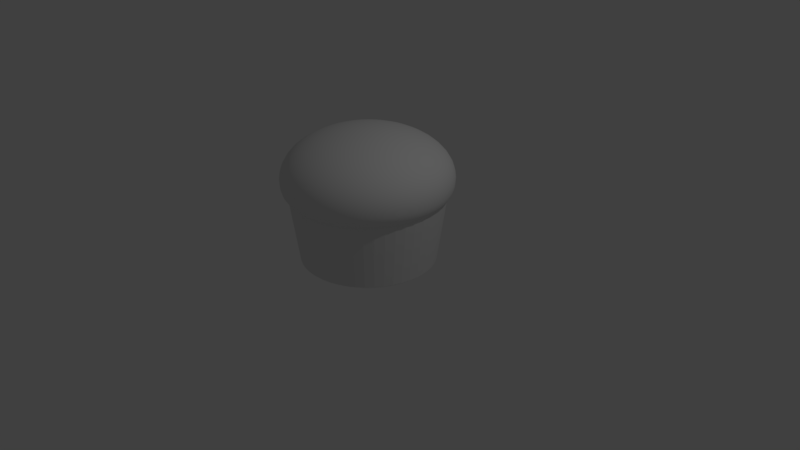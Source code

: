 # Source: muffin1.blend  (saved by Blender 2.79.0; exported with 4.5.12 LTS)
import bpy
from mathutils import Matrix  # noqa: F401  (used for matrix-valued properties, if any)

bpy.ops.wm.read_factory_settings(use_empty=True)
scene = bpy.context.scene
scene.name = 'Scene'

# ---- collections
col_collection_1 = bpy.data.collections.new('Collection 1'); scene.collection.children.link(col_collection_1)

# ---- world
world_world = bpy.data.worlds.new('World'); scene.world = world_world
world_world.color = (0.05088, 0.05088, 0.05088)
world_world.use_sun_shadow = False
world_world.sun_shadow_jitter_overblur = 0.0
world_world.cycles.sampling_method = 'MANUAL'

# ---- cameras
cam_camera = bpy.data.cameras.new('Camera')
cam_camera.clip_end = 100.0
cam_camera.lens = 35.0
cam_camera.sensor_width = 32.0
cam_camera.sensor_height = 18.0
cam_camera.ortho_scale = 7.314
cam_camera.dof.focus_distance = 0.0
cam_camera.dof.aperture_fstop = 128.0

# ---- lights
light_lamp = bpy.data.lights.new('Lamp', 'POINT')
light_lamp.transmission_factor = 0.0
light_lamp.cutoff_distance = 30.0
light_lamp.energy = 100.0
light_lamp.shadow_buffer_clip_start = 1.001
light_lamp.shadow_soft_size = 0.1
light_lamp.shadow_maximum_resolution = 0.006
light_lamp.use_absolute_resolution = True

# ---- meshes
me_cylinder = bpy.data.meshes.new('Cylinder')
me_cylinder.from_pydata([(-0.3936, 0.9503, -0.1), (-1.02, -0.1343, -0.1), (-0.1343, -1.02, -0.1), (1.02, -0.1343, -0.1), (1.02, 0.1343, -0.1), (-0.9503, 0.3936, -0.1), (0.1343, 1.02, -0.1), (-0.6262, -0.8161, -0.1), (0.6262, -0.8161, -0.1), (0.9503, 0.3936, -0.1), (-0.6262, 0.8161, -0.1), (-0.9503, -0.3936, -0.1), (0.1343, -1.02, -0.1), (0.8161, 0.6262, -0.1), (0.6262, 0.8161, -0.1), (-1.02, 0.1343, -0.1), (-0.3936, -0.9503, -0.1), (0.3936, 0.9503, -0.1), (0.8161, -0.6262, -0.1), (-0.8161, 0.6262, -0.1), (-0.1343, 1.02, -0.1), (-0.8161, -0.6262, -0.1), (0.3936, -0.9503, -0.1), (0.9503, -0.3936, -0.1), (-0.413, 0.997, 0.01562), (-1.07, -0.1409, 0.01562), (-0.1409, -1.07, 0.01562), (-0.997, 0.413, 0.01562), (-0.6569, -0.8561, 0.01562), (1.07, -0.1409, 0.01562), (0.1409, 1.07, 0.01562), (1.07, 0.1409, 0.01562), (0.997, -0.413, 0.01562), (0.6569, -0.8561, 0.01562), (-0.6569, 0.8561, 0.01562), (-0.997, -0.413, 0.01562), (0.1409, -1.07, 0.01562), (-1.07, 0.1409, 0.01562), (-0.413, -0.997, 0.01562), (0.8561, 0.6569, 0.01562), (0.6569, 0.8561, 0.01562), (0.997, 0.413, 0.01562), (-0.8561, 0.6569, 0.01562), (0.413, 0.997, 0.01562), (-0.8561, -0.6569, 0.01562), (0.8561, -0.6569, 0.01562), (0.413, -0.997, 0.01562), (-0.1409, 1.07, 0.01562), (0.1402, 1.065, 0.1746), (0.08606, 0.6537, 0.5854), (0.1122, 0.8519, 0.471), (0.0246, 0.1869, 0.7046), (0.1306, 0.9921, 0.3309), (0.0541, 0.4109, 0.6662), (0.3288, 0.7939, 0.471), (0.07213, 0.1741, 0.7046), (0.3829, 0.9245, 0.3309), (0.1586, 0.3829, 0.6662), (0.4109, 0.9921, 0.1746), (0.2523, 0.6092, 0.5854), (0.6537, 0.8519, 0.1746), (0.4014, 0.5231, 0.5854), (0.5231, 0.6817, 0.471), (0.1147, 0.1495, 0.7046), (0.6092, 0.7939, 0.3309), (0.2523, 0.3288, 0.6662), (0.7939, 0.6092, 0.3309), (0.3288, 0.2523, 0.6662), (0.8519, 0.6537, 0.1746), (0.5231, 0.4014, 0.5854), (0.6817, 0.5231, 0.471), (0.1495, 0.1148, 0.7046), (0.7939, 0.3288, 0.471), (0.1741, 0.07214, 0.7046), (0.9245, 0.3829, 0.3309), (0.3829, 0.1586, 0.6662), (0.9921, 0.4109, 0.1746), (0.6092, 0.2523, 0.5854), (1.065, 0.1402, 0.1746), (0.6537, 0.08606, 0.5854), (0.8519, 0.1122, 0.471), (0.1869, 0.0246, 0.7046), (0.9921, 0.1306, 0.3309), (0.4109, 0.0541, 0.6662), (0.9921, -0.1306, 0.3309), (0.4109, -0.0541, 0.6662), (1.065, -0.1402, 0.1746), (0.6537, -0.08606, 0.5854), (0.8519, -0.1122, 0.471), (0.1869, -0.0246, 0.7046), (0.7939, -0.3288, 0.471), (0.1741, -0.07213, 0.7046), (0.9245, -0.3829, 0.3309), (0.3829, -0.1586, 0.6662), (0.9921, -0.4109, 0.1746), (0.6092, -0.2523, 0.5854), (0.8519, -0.6537, 0.1746), (0.5231, -0.4014, 0.5854), (0.6817, -0.5231, 0.471), (0.1495, -0.1147, 0.7046), (0.7939, -0.6092, 0.3309), (0.3288, -0.2523, 0.6662), (0.1147, -0.1495, 0.7046), (0.6092, -0.7939, 0.3309), (0.2523, -0.3288, 0.6662), (0.6537, -0.8519, 0.1746), (0.4014, -0.5231, 0.5854), (0.5231, -0.6817, 0.471), (0.3288, -0.7939, 0.471), (0.07213, -0.1741, 0.7046), (0.3829, -0.9245, 0.3309), (0.1586, -0.3829, 0.6662), (0.4109, -0.9921, 0.1746), (0.2523, -0.6092, 0.5854), (0.0541, -0.4109, 0.6662), (0.1402, -1.065, 0.1746), (0.08606, -0.6537, 0.5854), (0.1122, -0.8519, 0.471), (0.0246, -0.1869, 0.7046), (0.1306, -0.9921, 0.3309), (-0.0246, -0.1869, 0.7046), (-0.1306, -0.9921, 0.3309), (-0.0541, -0.4109, 0.6662), (-0.1402, -1.065, 0.1746), (-0.08606, -0.6537, 0.5854), (-0.1122, -0.8519, 0.471), (-0.2523, -0.6092, 0.5854), (-0.3288, -0.7939, 0.471), (-0.07213, -0.1741, 0.7046), (-0.3829, -0.9245, 0.3309), (-0.1586, -0.3829, 0.6662), (-0.4109, -0.9921, 0.1746), (-0.2523, -0.3288, 0.6662), (-0.6537, -0.8519, 0.1746), (-0.4014, -0.5231, 0.5854), (-0.5231, -0.6817, 0.471), (-0.1147, -0.1495, 0.7046), (-0.6092, -0.7939, 0.3309), (-0.6817, -0.5231, 0.471), (-0.1495, -0.1147, 0.7046), (-0.7939, -0.6092, 0.3309), (-0.3288, -0.2523, 0.6662), (-0.8519, -0.6537, 0.1746), (-0.5231, -0.4014, 0.5854), (-0.6092, -0.2523, 0.5854), (-0.7939, -0.3288, 0.471), (-0.1741, -0.07213, 0.7046), (-0.9245, -0.3829, 0.3309), (-0.3829, -0.1586, 0.6662), (-0.9921, -0.4109, 0.1746), (-0.9921, -0.1306, 0.3309), (-0.4109, -0.0541, 0.6662), (-1.065, -0.1402, 0.1746), (-0.6537, -0.08606, 0.5854), (-0.8519, -0.1122, 0.471), (-0.1869, -0.0246, 0.7046), (-0.8519, 0.1122, 0.471), (-0.1869, 0.0246, 0.7046), (-0.9921, 0.1306, 0.3309), (-0.4109, 0.0541, 0.6662), (-1.065, 0.1402, 0.1746), (-0.6537, 0.08606, 0.5854), (-0.9921, 0.4109, 0.1746), (-0.6092, 0.2523, 0.5854), (-0.7939, 0.3288, 0.471), (-0.1741, 0.07214, 0.7046), (-0.9245, 0.3829, 0.3309), (-0.3829, 0.1586, 0.6662), (-0.7939, 0.6092, 0.3309), (-0.3288, 0.2523, 0.6662), (-0.8519, 0.6537, 0.1746), (-0.5231, 0.4014, 0.5854), (-0.6817, 0.5231, 0.471), (-0.1495, 0.1148, 0.7046), (-0.5231, 0.6817, 0.471), (-0.1147, 0.1495, 0.7046), (-0.6092, 0.7939, 0.3309), (-0.2523, 0.3288, 0.6662), (-0.6537, 0.8519, 0.1746), (-0.4014, 0.5231, 0.5854), (-0.4109, 0.9921, 0.1746), (-0.2523, 0.6092, 0.5854), (-0.3288, 0.7939, 0.471), (-0.07213, 0.1741, 0.7046), (-0.3829, 0.9245, 0.3309), (-0.1586, 0.3829, 0.6662), (-0.1306, 0.9921, 0.3309), (-0.0541, 0.4109, 0.6662), (-0.1402, 1.065, 0.1746), (-0.08606, 0.6537, 0.5854), (-0.1122, 0.8519, 0.471), (-0.0246, 0.1869, 0.7046), (0.3794, -0.916, -0.1375), (0.1294, -0.983, -0.1375), (-0.1294, -0.983, -0.1375), (-0.3794, -0.916, -0.1375), (-0.6036, -0.7866, -0.1375), (-0.7866, -0.6036, -0.1375), (-0.916, -0.3794, -0.1375), (-0.983, -0.1294, -0.1375), (-0.983, 0.1294, -0.1375), (-0.916, 0.3794, -0.1375), (-0.7866, 0.6036, -0.1375), (-0.6036, 0.7866, -0.1375), (-0.3794, 0.916, -0.1375), (0.6036, 0.7866, -0.1375), (0.7866, 0.6036, -0.1375), (0.916, 0.3794, -0.1375), (0.983, 0.1294, -0.1375), (0.983, -0.1294, -0.1375), (0.916, -0.3794, -0.1375), (0.7866, -0.6036, -0.1375), (-0.1294, 0.983, -0.1375), (0.6036, -0.7866, -0.1375), (0.3794, 0.916, -0.1375), (0.1294, 0.983, -0.1375), (1.029, 3.055e-07, -0.1), (0.9936, 0.2662, -0.1), (-0.5143, 0.8908, -0.1), (-0.9936, -0.2662, -0.1), (4.21e-07, -1.029, -0.1), (0.8908, 0.5143, -0.1), (0.7274, 0.7274, -0.1), (-0.9936, 0.2662, -0.1), (-1.029, -4.917e-07, -0.1), (-0.5143, -0.8908, -0.1), (-0.2662, -0.9936, -0.1), (0.5143, 0.8908, -0.1), (0.2662, 0.9936, -0.1), (0.7274, -0.7274, -0.1), (-0.7274, 0.7274, -0.1), (-0.8908, 0.5143, -0.1), (-1.378e-07, 1.029, -0.1), (-0.2662, 0.9936, -0.1), (-0.8908, -0.5143, -0.1), (-0.7274, -0.7274, -0.1), (0.2662, -0.9936, -0.1), (0.5143, -0.8908, -0.1), (0.8908, -0.5143, -0.1), (0.9936, -0.2662, -0.1), (0.4056, -0.9792, -0.05234), (0.1383, -1.051, -0.05234), (-0.1383, -1.051, -0.05234), (-0.4056, -0.9792, -0.05234), (-0.6452, -0.8408, -0.05234), (-0.8408, -0.6452, -0.05234), (-0.9792, -0.4056, -0.05234), (-1.051, -0.1383, -0.05234), (-1.051, 0.1383, -0.05234), (-0.9792, 0.4056, -0.05234), (-0.8408, 0.6452, -0.05234), (-0.6452, 0.8408, -0.05234), (-0.4056, 0.9792, -0.05234), (0.6452, 0.8408, -0.05234), (0.8408, 0.6452, -0.05234), (0.9792, 0.4056, -0.05234), (1.051, 0.1383, -0.05234), (1.051, -0.1383, -0.05234), (0.9792, -0.4056, -0.05234), (0.8408, -0.6452, -0.05234), (-8.941e-08, 1.074, 0.1746), (0.2779, 1.037, 0.1746), (0.5369, -0.93, 0.1746), (0.2779, -1.037, 0.1746), (1.9e-07, -1.074, 0.1746), (-0.2779, -1.037, 0.1746), (-0.5369, -0.93, 0.1746), (-0.7593, -0.7593, 0.1746), (-0.93, -0.5369, 0.1746), (-1.037, -0.2779, 0.1746), (-1.074, -5.588e-08, 0.1746), (-1.037, 0.2779, 0.1746), (-0.93, 0.5369, 0.1746), (-0.7593, 0.7593, 0.1746), (-0.5369, 0.93, 0.1746), (-0.2779, 1.037, 0.1746), (0.7593, -0.7593, 0.1746), (0.93, -0.5369, 0.1746), (1.037, -0.2779, 0.1746), (1.074, 3.763e-07, 0.1746), (1.037, 0.2779, 0.1746), (-0.1383, 1.051, -0.05234), (0.93, 0.5369, 0.1746), (0.7593, 0.7593, 0.1746), (0.5369, 0.93, 0.1746), (0.6452, -0.8408, -0.05234), (1.079, 3.092e-07, 0.01562), (1.042, -0.2793, 0.01562), (-0.5396, 0.9346, 0.01562), (-1.042, -0.2793, 0.01562), (4.433e-07, -1.079, 0.01562), (-1.042, 0.2793, 0.01562), (-1.079, -5.29e-07, 0.01562), (-0.5396, -0.9346, 0.01562), (-0.2793, -1.042, 0.01562), (0.7631, 0.7631, 0.01562), (1.042, 0.2793, 0.01562), (0.9346, 0.5396, 0.01562), (-0.7631, 0.7631, 0.01562), (-0.9346, 0.5396, 0.01562), (0.5396, 0.9346, 0.01562), (0.2793, 1.042, 0.01562), (-0.9346, -0.5396, 0.01562), (0.4056, 0.9792, -0.05234), (-0.7631, -0.7631, 0.01562), (0.7631, -0.7631, 0.01562), (0.1383, 1.051, -0.05234), (0.9346, -0.5396, 0.01562), (0.2793, -1.042, 0.01562), (0.5396, -0.9346, 0.01562), (-1.453e-07, 1.079, 0.01562), (-0.2793, 1.042, 0.01562), (0.1416, 1.075, 0.09444), (0.415, 1.002, 0.09444), (0.6602, -0.8604, 0.09444), (-0.1416, 1.075, 0.09444), (0.8604, -0.6602, 0.09444), (1.002, -0.415, 0.09444), (1.075, -0.1416, 0.09444), (1.075, 0.1416, 0.09444), (1.002, 0.415, 0.09444), (0.8604, 0.6602, 0.09444), (0.6602, 0.8604, 0.09444), (-0.415, 1.002, 0.09444), (-0.6602, 0.8604, 0.09444), (-0.8604, 0.6602, 0.09444), (-1.002, 0.415, 0.09444), (-1.075, 0.1416, 0.09444), (-1.075, -0.1416, 0.09444), (-1.002, -0.415, 0.09444), (-0.8604, -0.6602, 0.09444), (-0.6602, -0.8604, 0.09444), (-0.415, -1.002, 0.09444), (-0.1416, -1.075, 0.09444), (0.1416, -1.075, 0.09444), (0.415, -1.002, 0.09444), (0.1073, 0.4004, 0.6662), (0.1707, 0.6369, 0.5854), (0.2224, 0.83, 0.471), (0.259, 0.9666, 0.3309), (0.03813, 0.2896, 0.6914), (0.2073, 0.359, 0.6662), (0.3297, 0.571, 0.5854), (0.4297, 0.7442, 0.471), (0.5003, 0.8666, 0.3309), (0.359, 0.8666, 0.4036), (0.2931, 0.7076, 0.5319), (0.1118, 0.2699, 0.6914), (0.4004, 0.9666, 0.2541), (0.2073, 0.5003, 0.6304), (0.1165, 0.1165, 0.7063), (0.2931, 0.2931, 0.6662), (0.4662, 0.4662, 0.5854), (0.6076, 0.6076, 0.471), (0.7076, 0.7076, 0.3309), (0.6369, 0.83, 0.2541), (0.4662, 0.6076, 0.5319), (0.3297, 0.4297, 0.6304), (0.571, 0.7442, 0.4036), (0.1778, 0.2318, 0.6914), (0.359, 0.2073, 0.6662), (0.571, 0.3297, 0.5854), (0.7442, 0.4297, 0.471), (0.8666, 0.5003, 0.3309), (0.83, 0.6369, 0.2541), (0.7442, 0.571, 0.4036), (0.4297, 0.3297, 0.6304), (0.2318, 0.1778, 0.6914), (0.6076, 0.4662, 0.5319), (0.4004, 0.1073, 0.6662), (0.6369, 0.1707, 0.5854), (0.83, 0.2224, 0.471), (0.9666, 0.259, 0.3309), (0.8666, 0.359, 0.4036), (0.7076, 0.2931, 0.5319), (0.2699, 0.1118, 0.6914), (0.9666, 0.4004, 0.2541), (0.5003, 0.2073, 0.6304), (0.4145, 3.641e-07, 0.6662), (0.6594, 3.036e-07, 0.5854), (0.8593, 3.39e-07, 0.471), (1.001, 3.986e-07, 0.3309), (1.037, 0.1366, 0.2541), (0.7593, 0.09997, 0.5319), (0.5369, 0.07069, 0.6304), (0.93, 0.1224, 0.4036), (0.2896, 0.03813, 0.6914), (0.4004, -0.1073, 0.6662), (0.6369, -0.1707, 0.5854), (0.83, -0.2224, 0.471), (0.9666, -0.259, 0.3309), (1.037, -0.1366, 0.2541), (0.93, -0.1224, 0.4036), (0.5369, -0.07069, 0.6304), (0.2896, -0.03813, 0.6914), (0.7593, -0.09997, 0.5319), (0.359, -0.2072, 0.6662), (0.571, -0.3297, 0.5854), (0.7442, -0.4297, 0.471), (0.8666, -0.5003, 0.3309), (0.8666, -0.359, 0.4036), (0.7076, -0.2931, 0.5319), (0.2699, -0.1118, 0.6914), (0.9666, -0.4004, 0.2541), (0.5003, -0.2072, 0.6304), (0.2931, -0.2931, 0.6662), (0.4662, -0.4662, 0.5854), (0.6076, -0.6076, 0.471), (0.7076, -0.7076, 0.3309), (0.83, -0.6369, 0.2541), (0.6076, -0.4662, 0.5319), (0.4297, -0.3297, 0.6304), (0.7442, -0.571, 0.4036), (0.2318, -0.1778, 0.6914), (0.2073, -0.359, 0.6662), (0.3297, -0.571, 0.5854), (0.4297, -0.7442, 0.471), (0.5003, -0.8666, 0.3309), (0.1778, -0.2318, 0.6914), (0.6369, -0.83, 0.2541), (0.571, -0.7442, 0.4036), (0.3297, -0.4297, 0.6304), (0.4662, -0.6076, 0.5319), (0.1073, -0.4004, 0.6662), (0.1707, -0.6369, 0.5854), (0.2224, -0.83, 0.471), (0.259, -0.9666, 0.3309), (0.359, -0.8666, 0.4036), (0.2931, -0.7076, 0.5319), (0.1118, -0.2699, 0.6914), (0.4004, -0.9666, 0.2541), (0.2073, -0.5003, 0.6304), (-2.887e-08, -0.4145, 0.6662), (-9.499e-08, -0.6594, 0.5854), (-9.499e-08, -0.8593, 0.471), (-5.588e-08, -1.001, 0.3309), (0.07069, -0.5369, 0.6304), (0.03813, -0.2896, 0.6914), (0.1366, -1.037, 0.2541), (0.09997, -0.7593, 0.5319), (0.1224, -0.93, 0.4036), (-0.1073, -0.4004, 0.6662), (-0.1707, -0.6369, 0.5854), (-0.2224, -0.83, 0.471), (-0.259, -0.9666, 0.3309), (-0.03813, -0.2896, 0.6914), (-0.1366, -1.037, 0.2541), (-0.1224, -0.93, 0.4036), (-0.07069, -0.5369, 0.6304), (-0.09997, -0.7593, 0.5319), (-0.2073, -0.359, 0.6662), (-0.3297, -0.571, 0.5854), (-0.4297, -0.7442, 0.471), (-0.5003, -0.8666, 0.3309), (-0.2931, -0.7076, 0.5319), (-0.2073, -0.5003, 0.6304), (-0.359, -0.8666, 0.4036), (-0.1118, -0.2699, 0.6914), (-0.4004, -0.9666, 0.2541), (-0.2931, -0.2931, 0.6662), (-0.4662, -0.4662, 0.5854), (-0.6076, -0.6076, 0.471), (-0.7076, -0.7076, 0.3309), (-0.3297, -0.4297, 0.6304), (-0.1778, -0.2318, 0.6914), (-0.6369, -0.83, 0.2541), (-0.4662, -0.6076, 0.5319), (-0.571, -0.7442, 0.4036), (-0.359, -0.2072, 0.6662), (-0.571, -0.3297, 0.5854), (-0.7442, -0.4297, 0.471), (-0.8666, -0.5003, 0.3309), (-0.7442, -0.571, 0.4036), (-0.6076, -0.4662, 0.5319), (-0.2318, -0.1778, 0.6914), (-0.83, -0.6369, 0.2541), (-0.4297, -0.3297, 0.6304), (-0.4004, -0.1073, 0.6662), (-0.6369, -0.1707, 0.5854), (-0.83, -0.2224, 0.471), (-0.9666, -0.259, 0.3309), (-0.7076, -0.2931, 0.5319), (-0.5003, -0.2072, 0.6304), (-0.8666, -0.359, 0.4036), (-0.2699, -0.1118, 0.6914), (-0.9666, -0.4004, 0.2541), (-0.4145, 4.582e-07, 0.6662), (-0.6594, 4.992e-07, 0.5854), (-0.8593, 5.011e-07, 0.471), (-1.001, 4.582e-07, 0.3309), (-1.037, -0.1366, 0.2541), (-0.93, -0.1224, 0.4036), (-0.5369, -0.07069, 0.6304), (-0.2896, -0.03813, 0.6914), (-0.7593, -0.09997, 0.5319), (-0.4004, 0.1073, 0.6662), (-0.6369, 0.1707, 0.5854), (-0.83, 0.2224, 0.471), (-0.9666, 0.259, 0.3309), (-0.93, 0.1224, 0.4036), (-0.7593, 0.09997, 0.5319), (-0.2896, 0.03813, 0.6914), (-1.037, 0.1366, 0.2541), (-0.5369, 0.07069, 0.6304), (-0.359, 0.2073, 0.6662), (-0.571, 0.3297, 0.5854), (-0.7442, 0.4297, 0.471), (-0.8666, 0.5003, 0.3309), (-0.9666, 0.4004, 0.2541), (-0.7076, 0.2931, 0.5319), (-0.5003, 0.2073, 0.6304), (-0.8666, 0.359, 0.4036), (-0.2699, 0.1118, 0.6914), (-0.2931, 0.2931, 0.6662), (-0.4662, 0.4662, 0.5854), (-0.6076, 0.6076, 0.471), (-0.7076, 0.7076, 0.3309), (-0.83, 0.6369, 0.2541), (-0.7442, 0.571, 0.4036), (-0.4297, 0.3297, 0.6304), (-0.2318, 0.1778, 0.6914), (-0.6076, 0.4662, 0.5319), (-0.2072, 0.359, 0.6662), (-0.3297, 0.571, 0.5854), (-0.4297, 0.7442, 0.471), (-0.5003, 0.8666, 0.3309), (-0.571, 0.7442, 0.4036), (-0.4662, 0.6076, 0.5319), (-0.1778, 0.2318, 0.6914), (-0.6369, 0.83, 0.2541), (-0.3297, 0.4297, 0.6304), (-0.1073, 0.4004, 0.6662), (-0.1707, 0.6369, 0.5854), (-0.2224, 0.83, 0.471), (-0.259, 0.9666, 0.3309), (-0.4004, 0.9666, 0.2541), (-0.2931, 0.7076, 0.5319), (-0.2073, 0.5003, 0.6304), (-0.359, 0.8666, 0.4036), (-0.1118, 0.2699, 0.6914), (6.147e-08, 0.6594, 0.5854), (3.912e-08, 0.8593, 0.471), (-1.49e-08, 1.001, 0.3309), (-0.1366, 1.037, 0.2541), (-0.1224, 0.93, 0.4036), (-0.07069, 0.5369, 0.6304), (-0.09997, 0.7593, 0.5319), (-1.248e-07, 0.1647, 0.7063), (3.632e-08, 0.4145, 0.6662), (0.04264, 0.1591, 0.7063), (0.1366, 1.037, 0.2541), (0.09997, 0.7593, 0.5319), (0.07069, 0.5369, 0.6304), (0.1224, 0.93, 0.4036), (0.08237, 0.1427, 0.7063), (0.1427, 0.08237, 0.7063), (0.1591, 0.04264, 0.7063), (0.1647, 2.966e-07, 0.7063), (0.1591, -0.04264, 0.7063), (0.1427, -0.08237, 0.7063), (0.1165, -0.1165, 0.7063), (0.08237, -0.1427, 0.7063), (0.04264, -0.1591, 0.7063), (-1.304e-07, -0.1647, 0.7063), (-0.04264, -0.1591, 0.7063), (-0.08237, -0.1427, 0.7063), (-0.1165, -0.1165, 0.7063), (-0.1427, -0.08237, 0.7063), (-0.1591, -0.04264, 0.7063), (-0.1647, 2.915e-07, 0.7063), (-0.1591, 0.04264, 0.7063), (-0.1427, 0.08237, 0.7063), (-0.1165, 0.1165, 0.7063), (-0.08237, 0.1427, 0.7063), (-0.04264, 0.1591, 0.7063), (-0.03813, 0.2896, 0.6914), (0.2566, 0.9577, -0.1375), (0.4957, -0.8586, -0.1375), (0.2566, -0.9577, -0.1375), (4.061e-07, -0.9915, -0.1375), (-0.2566, -0.9577, -0.1375), (-0.4957, -0.8586, -0.1375), (-0.7011, -0.7011, -0.1375), (-0.8586, -0.4957, -0.1375), (-0.9577, -0.2566, -0.1375), (-0.9915, -4.657e-07, -0.1375), (-0.9577, 0.2566, -0.1375), (-0.8586, 0.4957, -0.1375), (-0.7011, 0.7011, -0.1375), (-0.4957, 0.8586, -0.1375), (-0.2566, 0.9577, -0.1375), (0.4957, 0.8586, -0.1375), (0.7011, 0.7011, -0.1375), (0.8586, 0.4957, -0.1375), (0.9577, 0.2566, -0.1375), (0.9915, 3.055e-07, -0.1375), (0.9577, -0.2566, -0.1375), (0.8586, -0.4957, -0.1375), (0.7011, -0.7011, -0.1375), (-1.341e-07, 0.9915, -0.1375), (0.2743, 1.024, -0.05234), (0.5299, -0.9179, -0.05234), (0.2743, -1.024, -0.05234), (4.359e-07, -1.06, -0.05234), (-0.2743, -1.024, -0.05234), (-0.5299, -0.9179, -0.05234), (-0.7494, -0.7494, -0.05234), (-0.9179, -0.5299, -0.05234), (-1.024, -0.2743, -0.05234), (-1.06, -5.14e-07, -0.05234), (-1.024, 0.2743, -0.05234), (-0.9179, 0.5299, -0.05234), (-0.7494, 0.7494, -0.05234), (-0.5299, 0.9179, -0.05234), (-0.2743, 1.024, -0.05234), (0.5299, 0.9179, -0.05234), (0.7494, 0.7494, -0.05234), (0.9179, 0.5299, -0.05234), (1.024, 0.2743, -0.05234), (1.06, 3.103e-07, -0.05234), (1.024, -0.2743, -0.05234), (0.9179, -0.5299, -0.05234), (0.7494, -0.7494, -0.05234), (-1.318e-07, 1.085, 0.09444), (0.7669, -0.7669, 0.09444), (0.9392, -0.5423, 0.09444), (1.048, -0.2807, 0.09444), (1.085, 3.287e-07, 0.09444), (1.048, 0.2807, 0.09444), (0.9392, 0.5423, 0.09444), (0.7669, 0.7669, 0.09444), (0.5423, 0.9392, 0.09444), (-0.2807, 1.048, 0.09444), (-0.5423, 0.9392, 0.09444), (-0.7669, 0.7669, 0.09444), (-0.9392, 0.5423, 0.09444), (-1.048, 0.2807, 0.09444), (-1.085, -4.137e-07, 0.09444), (-1.048, -0.2807, 0.09444), (-0.9392, -0.5423, 0.09444), (-0.7669, -0.7669, 0.09444), (-0.5423, -0.9392, 0.09444), (-0.2807, -1.048, 0.09444), (3.76e-07, -1.085, 0.09444), (0.2807, -1.048, 0.09444), (0.5423, -0.9392, 0.09444), (0.2807, 1.048, 0.09444), (-1.421e-07, 1.06, -0.05234), (-1.64e-08, 0.2862, 0.6919), (0.07407, 0.2764, 0.6919), (0.1402, 0.5231, 0.6304), (0.1982, 0.7398, 0.5319), (0.2428, 0.9061, 0.4036), (0.2708, 1.011, 0.2541), (0.1431, 0.2478, 0.6919), (0.2708, 0.469, 0.6304), (0.383, 0.6633, 0.5319), (0.469, 0.8124, 0.4036), (0.5231, 0.9061, 0.2541), (-2.926e-07, 1.312e-07, 0.7173), (0.2024, 0.2024, 0.6919), (0.383, 0.383, 0.6304), (0.5416, 0.5416, 0.5319), (0.6633, 0.6633, 0.4036), (0.7398, 0.7398, 0.2541), (0.2478, 0.1431, 0.6919), (0.469, 0.2708, 0.6304), (0.6633, 0.383, 0.5319), (0.8124, 0.469, 0.4036), (0.9061, 0.5231, 0.2541), (0.2764, 0.07407, 0.6919), (0.5231, 0.1402, 0.6304), (0.7398, 0.1982, 0.5319), (0.9061, 0.2428, 0.4036), (1.011, 0.2708, 0.2541), (0.2862, 3.796e-07, 0.6919), (0.5416, 3.176e-07, 0.6304), (0.7659, 3.157e-07, 0.5319), (0.9381, 3.673e-07, 0.4036), (1.046, 4.152e-07, 0.2541), (0.2764, -0.07407, 0.6919), (0.5231, -0.1402, 0.6304), (0.7398, -0.1982, 0.5319), (0.9061, -0.2428, 0.4036), (1.011, -0.2708, 0.2541), (0.2478, -0.1431, 0.6919), (0.469, -0.2708, 0.6304), (0.6633, -0.383, 0.5319), (0.8124, -0.469, 0.4036), (0.9061, -0.5231, 0.2541), (0.2024, -0.2024, 0.6919), (0.383, -0.383, 0.6304), (0.5416, -0.5416, 0.5319), (0.6633, -0.6633, 0.4036), (0.7398, -0.7398, 0.2541), (0.1431, -0.2478, 0.6919), (0.2708, -0.469, 0.6304), (0.383, -0.6633, 0.5319), (0.469, -0.8124, 0.4036), (0.5231, -0.9061, 0.2541), (0.07407, -0.2764, 0.6919), (0.1402, -0.5231, 0.6304), (0.1982, -0.7398, 0.5319), (0.2428, -0.9061, 0.4036), (0.2708, -1.011, 0.2541), (-3.807e-08, -0.2862, 0.6919), (-6.055e-08, -0.5416, 0.6304), (-1.135e-07, -0.7659, 0.5319), (-6.567e-08, -0.9381, 0.4036), (2.318e-09, -1.046, 0.2541), (-0.07407, -0.2764, 0.6919), (-0.1402, -0.5231, 0.6304), (-0.1982, -0.7398, 0.5319), (-0.2428, -0.9061, 0.4036), (-0.2708, -1.011, 0.2541), (-0.1431, -0.2478, 0.6919), (-0.2708, -0.469, 0.6304), (-0.383, -0.6633, 0.5319), (-0.469, -0.8124, 0.4036), (-0.5231, -0.9061, 0.2541), (-0.2024, -0.2024, 0.6919), (-0.383, -0.383, 0.6304), (-0.5416, -0.5416, 0.5319), (-0.6633, -0.6633, 0.4036), (-0.7398, -0.7398, 0.2541), (-0.2478, -0.1431, 0.6919), (-0.469, -0.2708, 0.6304), (-0.6633, -0.383, 0.5319), (-0.8124, -0.469, 0.4036), (-0.9061, -0.5231, 0.2541), (-0.2764, -0.07407, 0.6919), (-0.5231, -0.1402, 0.6304), (-0.7398, -0.1982, 0.5319), (-0.9061, -0.2428, 0.4036), (-1.011, -0.2708, 0.2541), (-0.2862, 3.983e-07, 0.6919), (-0.5416, 4.858e-07, 0.6304), (-0.7659, 5.003e-07, 0.5319), (-0.9381, 4.863e-07, 0.4036), (-1.046, 3.146e-07, 0.2541), (-0.2764, 0.07407, 0.6919), (-0.5231, 0.1402, 0.6304), (-0.7398, 0.1982, 0.5319), (-0.9061, 0.2428, 0.4036), (-1.011, 0.2708, 0.2541), (-0.2478, 0.1431, 0.6919), (-0.469, 0.2708, 0.6304), (-0.6633, 0.383, 0.5319), (-0.8124, 0.469, 0.4036), (-0.9061, 0.5231, 0.2541), (-0.2024, 0.2024, 0.6919), (-0.383, 0.383, 0.6304), (-0.5416, 0.5416, 0.5319), (-0.6633, 0.6633, 0.4036), (-0.7398, 0.7398, 0.2541), (-0.1431, 0.2478, 0.6919), (-0.2708, 0.469, 0.6304), (-0.383, 0.6633, 0.5319), (-0.469, 0.8124, 0.4036), (-0.5231, 0.9061, 0.2541), (-0.07407, 0.2764, 0.6919), (-0.1402, 0.5231, 0.6304), (-0.1982, 0.7398, 0.5319), (-0.2428, 0.9061, 0.4036), (-0.2708, 1.011, 0.2541), (5.429e-08, 0.5416, 0.6304), (5.848e-08, 0.7659, 0.5319), (1.061e-08, 0.9381, 0.4036), (-4.704e-08, 1.046, 0.2541), (0.1121, 0.8514, -1.0), (0.1139, 0.8655, -0.9876), (0.3286, 0.7933, -1.0), (0.3341, 0.8065, -0.9876), (0.5227, 0.6813, -1.0), (0.5314, 0.6926, -0.9876), (0.6813, 0.5227, -1.0), (0.6926, 0.5314, -0.9876), (0.7933, 0.3286, -1.0), (0.8065, 0.3341, -0.9876), (0.8514, 0.1121, -1.0), (0.8655, 0.1139, -0.9876), (0.8514, -0.1121, -1.0), (0.8655, -0.1139, -0.9876), (0.7933, -0.3286, -1.0), (0.8065, -0.3341, -0.9876), (0.6813, -0.5227, -1.0), (0.6926, -0.5314, -0.9876), (0.5227, -0.6813, -1.0), (0.5314, -0.6926, -0.9876), (0.3286, -0.7933, -1.0), (0.3341, -0.8065, -0.9876), (0.1121, -0.8514, -1.0), (0.1139, -0.8655, -0.9876), (-0.1121, -0.8514, -1.0), (-0.1139, -0.8655, -0.9876), (-0.3286, -0.7933, -1.0), (-0.3341, -0.8065, -0.9876), (-0.5227, -0.6813, -1.0), (-0.5314, -0.6926, -0.9876), (-0.6813, -0.5227, -1.0), (-0.6926, -0.5314, -0.9876), (-0.7933, -0.3286, -1.0), (-0.8065, -0.3341, -0.9876), (-0.8514, -0.1121, -1.0), (-0.8655, -0.1139, -0.9876), (-0.8514, 0.1121, -1.0), (-0.8655, 0.1139, -0.9876), (-0.7933, 0.3286, -1.0), (-0.8065, 0.3341, -0.9876), (-0.6813, 0.5227, -1.0), (-0.6926, 0.5314, -0.9876), (-0.5227, 0.6813, -1.0), (-0.5314, 0.6926, -0.9876), (-0.3286, 0.7933, -1.0), (-0.3341, 0.8065, -0.9876), (-0.1121, 0.8514, -1.0), (-0.1139, 0.8655, -0.9876), (-7.614e-08, 0.8587, -1.0), (-7.587e-08, 0.873, -0.9876), (0.2223, 0.8295, -1.0), (0.2259, 0.8432, -0.9876), (0.4365, 0.756, -0.9876), (0.4294, 0.7437, -1.0), (0.6173, 0.6173, -0.9876), (0.6072, 0.6072, -1.0), (0.756, 0.4365, -0.9876), (0.7437, 0.4294, -1.0), (0.8432, 0.2259, -0.9876), (0.8295, 0.2223, -1.0), (0.873, 4.62e-08, -0.9876), (0.8587, 4.238e-08, -1.0), (0.8432, -0.2259, -0.9876), (0.8295, -0.2223, -1.0), (0.756, -0.4365, -0.9876), (0.7437, -0.4294, -1.0), (0.6173, -0.6173, -0.9876), (0.6072, -0.6072, -1.0), (0.4294, -0.7437, -1.0), (0.4365, -0.756, -0.9876), (0.2223, -0.8295, -1.0), (0.2259, -0.8432, -0.9876), (3.351e-07, -0.8587, -1.0), (3.362e-07, -0.873, -0.9876), (-0.2223, -0.8295, -1.0), (-0.2259, -0.8432, -0.9876), (-0.4294, -0.7437, -1.0), (-0.4365, -0.756, -0.9876), (-0.6072, -0.6072, -1.0), (-0.6173, -0.6173, -0.9876), (-0.7437, -0.4294, -1.0), (-0.756, -0.4365, -0.9876), (-0.8295, -0.2223, -1.0), (-0.8432, -0.2259, -0.9876), (-0.8587, -4.348e-07, -1.0), (-0.873, -4.418e-07, -0.9876), (-0.8295, 0.2223, -1.0), (-0.8432, 0.2259, -0.9876), (-0.7437, 0.4294, -1.0), (-0.756, 0.4365, -0.9876), (-0.6072, 0.6072, -1.0), (-0.6173, 0.6173, -0.9876), (-0.4294, 0.7437, -1.0), (-0.4365, 0.756, -0.9876), (-0.2223, 0.8295, -1.0), (-0.2259, 0.8432, -0.9876)], [], [(591, 821, 772, 214), (592, 823, 774, 205), (576, 214, 772, 820), (593, 825, 776, 206), (591, 205, 774, 821), (594, 827, 778, 207), (592, 206, 776, 823), (595, 829, 780, 208), (593, 207, 778, 825), (596, 831, 782, 209), (594, 208, 780, 827), (597, 833, 784, 210), (595, 209, 782, 829), (598, 835, 786, 211), (596, 210, 784, 831), (577, 838, 788, 213), (597, 211, 786, 833), (578, 840, 790, 192), (598, 213, 788, 835), (579, 842, 792, 193), (577, 192, 790, 838), (580, 844, 794, 194), (578, 193, 792, 840), (581, 846, 796, 195), (579, 194, 794, 842), (582, 848, 798, 196), (580, 195, 796, 844), (583, 850, 800, 197), (581, 196, 798, 846), (584, 852, 802, 198), (582, 197, 800, 848), (585, 854, 804, 199), (583, 198, 802, 850), (586, 856, 806, 200), (584, 199, 804, 852), (587, 858, 808, 201), (585, 200, 806, 854), (588, 860, 810, 202), (586, 201, 808, 856), (589, 862, 812, 203), (587, 202, 810, 858), (590, 864, 814, 204), (588, 203, 812, 860), (818, 816, 212, 599), (589, 204, 814, 862), (590, 212, 816, 864), (576, 820, 770, 215), (0, 233, 590, 204), (0, 204, 589, 218), (0, 218, 613, 252), (0, 252, 614, 233), (1, 224, 585, 199), (1, 199, 584, 219), (1, 219, 608, 247), (1, 247, 609, 224), (2, 226, 580, 194), (2, 194, 579, 220), (2, 220, 603, 242), (2, 242, 604, 226), (3, 239, 596, 209), (3, 209, 595, 216), (3, 216, 619, 257), (3, 257, 620, 239), (4, 216, 595, 208), (4, 208, 594, 217), (4, 217, 618, 256), (4, 256, 619, 216), (5, 231, 587, 201), (5, 201, 586, 223), (5, 223, 610, 249), (5, 249, 611, 231), (6, 228, 576, 215), (6, 215, 599, 232), (6, 232, 647, 306), (6, 306, 600, 228), (7, 235, 582, 196), (7, 196, 581, 225), (7, 225, 605, 244), (7, 244, 606, 235), (8, 237, 577, 213), (8, 213, 598, 229), (8, 229, 622, 285), (8, 285, 601, 237), (9, 217, 594, 207), (9, 207, 593, 221), (9, 221, 617, 255), (9, 255, 618, 217), (10, 218, 589, 203), (10, 203, 588, 230), (10, 230, 612, 251), (10, 251, 613, 218), (11, 219, 584, 198), (11, 198, 583, 234), (11, 234, 607, 246), (11, 246, 608, 219), (12, 220, 579, 193), (12, 193, 578, 236), (12, 236, 602, 241), (12, 241, 603, 220), (13, 221, 593, 206), (13, 206, 592, 222), (13, 222, 616, 254), (13, 254, 617, 221), (14, 222, 592, 205), (14, 205, 591, 227), (14, 227, 615, 253), (14, 253, 616, 222), (15, 223, 586, 200), (15, 200, 585, 224), (15, 224, 609, 248), (15, 248, 610, 223), (16, 225, 581, 195), (16, 195, 580, 226), (16, 226, 604, 243), (16, 243, 605, 225), (17, 227, 591, 214), (17, 214, 576, 228), (17, 228, 600, 303), (17, 303, 615, 227), (18, 229, 598, 211), (18, 211, 597, 238), (18, 238, 621, 259), (18, 259, 622, 229), (19, 230, 588, 202), (19, 202, 587, 231), (19, 231, 611, 250), (19, 250, 612, 230), (20, 232, 599, 212), (20, 212, 590, 233), (20, 233, 614, 281), (20, 281, 647, 232), (21, 234, 583, 197), (21, 197, 582, 235), (21, 235, 606, 245), (21, 245, 607, 234), (22, 236, 578, 192), (22, 192, 577, 237), (22, 237, 601, 240), (22, 240, 602, 236), (23, 238, 597, 210), (23, 210, 596, 239), (23, 239, 620, 258), (23, 258, 621, 238), (24, 311, 614, 252), (24, 252, 613, 288), (24, 288, 633, 323), (24, 323, 632, 311), (25, 292, 609, 247), (25, 247, 608, 289), (25, 289, 638, 328), (25, 328, 637, 292), (26, 294, 604, 242), (26, 242, 603, 290), (26, 290, 643, 333), (26, 333, 642, 294), (27, 299, 611, 249), (27, 249, 610, 291), (27, 291, 636, 326), (27, 326, 635, 299), (28, 304, 606, 244), (28, 244, 605, 293), (28, 293, 641, 331), (28, 331, 640, 304), (29, 287, 620, 257), (29, 257, 619, 286), (29, 286, 627, 318), (29, 318, 626, 287), (30, 301, 600, 306), (30, 306, 647, 310), (30, 310, 623, 312), (30, 312, 646, 301), (31, 286, 619, 256), (31, 256, 618, 296), (31, 296, 628, 319), (31, 319, 627, 286), (32, 307, 621, 258), (32, 258, 620, 287), (32, 287, 626, 317), (32, 317, 625, 307), (33, 309, 601, 285), (33, 285, 622, 305), (33, 305, 624, 314), (33, 314, 645, 309), (34, 288, 613, 251), (34, 251, 612, 298), (34, 298, 634, 324), (34, 324, 633, 288), (35, 289, 608, 246), (35, 246, 607, 302), (35, 302, 639, 329), (35, 329, 638, 289), (36, 290, 603, 241), (36, 241, 602, 308), (36, 308, 644, 334), (36, 334, 643, 290), (37, 291, 610, 248), (37, 248, 609, 292), (37, 292, 637, 327), (37, 327, 636, 291), (38, 293, 605, 243), (38, 243, 604, 294), (38, 294, 642, 332), (38, 332, 641, 293), (39, 297, 617, 254), (39, 254, 616, 295), (39, 295, 630, 321), (39, 321, 629, 297), (40, 295, 616, 253), (40, 253, 615, 300), (40, 300, 631, 322), (40, 322, 630, 295), (41, 296, 618, 255), (41, 255, 617, 297), (41, 297, 629, 320), (41, 320, 628, 296), (42, 298, 612, 250), (42, 250, 611, 299), (42, 299, 635, 325), (42, 325, 634, 298), (43, 300, 615, 303), (43, 303, 600, 301), (43, 301, 646, 313), (43, 313, 631, 300), (44, 302, 607, 245), (44, 245, 606, 304), (44, 304, 640, 330), (44, 330, 639, 302), (45, 305, 622, 259), (45, 259, 621, 307), (45, 307, 625, 316), (45, 316, 624, 305), (46, 308, 602, 240), (46, 240, 601, 309), (46, 309, 645, 335), (46, 335, 644, 308), (47, 310, 647, 281), (47, 281, 614, 311), (47, 311, 632, 315), (47, 315, 623, 310), (48, 312, 623, 260), (48, 260, 768, 550), (48, 550, 653, 261), (48, 261, 646, 312), (49, 551, 766, 540), (49, 540, 765, 552), (49, 552, 650, 337), (49, 337, 651, 551), (50, 553, 767, 541), (50, 541, 766, 551), (50, 551, 651, 338), (50, 338, 652, 553), (51, 340, 648, 547), (51, 547, 659, 549), (51, 549, 649, 340), (52, 550, 768, 542), (52, 542, 767, 553), (52, 553, 652, 339), (52, 339, 653, 550), (53, 552, 765, 548), (53, 548, 648, 340), (53, 340, 649, 336), (53, 336, 650, 552), (54, 345, 652, 338), (54, 338, 651, 346), (54, 346, 656, 343), (54, 343, 657, 345), (55, 347, 649, 549), (55, 549, 659, 554), (55, 554, 654, 347), (56, 348, 653, 339), (56, 339, 652, 345), (56, 345, 657, 344), (56, 344, 658, 348), (57, 349, 650, 336), (57, 336, 649, 347), (57, 347, 654, 341), (57, 341, 655, 349), (58, 313, 646, 261), (58, 261, 653, 348), (58, 348, 658, 284), (58, 284, 631, 313), (59, 346, 651, 337), (59, 337, 650, 349), (59, 349, 655, 342), (59, 342, 656, 346), (60, 322, 631, 284), (60, 284, 658, 355), (60, 355, 664, 283), (60, 283, 630, 322), (61, 356, 656, 342), (61, 342, 655, 357), (61, 357, 661, 352), (61, 352, 662, 356), (62, 358, 657, 343), (62, 343, 656, 356), (62, 356, 662, 353), (62, 353, 663, 358), (63, 359, 654, 554), (63, 554, 659, 350), (63, 350, 660, 359), (64, 355, 658, 344), (64, 344, 657, 358), (64, 358, 663, 354), (64, 354, 664, 355), (65, 357, 655, 341), (65, 341, 654, 359), (65, 359, 660, 351), (65, 351, 661, 357), (66, 364, 664, 354), (66, 354, 663, 365), (66, 365, 668, 363), (66, 363, 669, 364), (67, 366, 661, 351), (67, 351, 660, 367), (67, 367, 665, 360), (67, 360, 666, 366), (68, 321, 630, 283), (68, 283, 664, 364), (68, 364, 669, 282), (68, 282, 629, 321), (69, 368, 662, 352), (69, 352, 661, 366), (69, 366, 666, 361), (69, 361, 667, 368), (70, 365, 663, 353), (70, 353, 662, 368), (70, 368, 667, 362), (70, 362, 668, 365), (71, 367, 660, 350), (71, 350, 659, 555), (71, 555, 665, 367), (72, 373, 668, 362), (72, 362, 667, 374), (72, 374, 672, 371), (72, 371, 673, 373), (73, 375, 665, 555), (73, 555, 659, 556), (73, 556, 670, 375), (74, 376, 669, 363), (74, 363, 668, 373), (74, 373, 673, 372), (74, 372, 674, 376), (75, 377, 666, 360), (75, 360, 665, 375), (75, 375, 670, 369), (75, 369, 671, 377), (76, 320, 629, 282), (76, 282, 669, 376), (76, 376, 674, 280), (76, 280, 628, 320), (77, 374, 667, 361), (77, 361, 666, 377), (77, 377, 671, 370), (77, 370, 672, 374), (78, 319, 628, 280), (78, 280, 674, 382), (78, 382, 679, 279), (78, 279, 627, 319), (79, 383, 672, 370), (79, 370, 671, 384), (79, 384, 676, 379), (79, 379, 677, 383), (80, 385, 673, 371), (80, 371, 672, 383), (80, 383, 677, 380), (80, 380, 678, 385), (81, 386, 670, 556), (81, 556, 659, 557), (81, 557, 675, 386), (82, 382, 674, 372), (82, 372, 673, 385), (82, 385, 678, 381), (82, 381, 679, 382), (83, 384, 671, 369), (83, 369, 670, 386), (83, 386, 675, 378), (83, 378, 676, 384), (84, 391, 679, 381), (84, 381, 678, 392), (84, 392, 683, 390), (84, 390, 684, 391), (85, 393, 676, 378), (85, 378, 675, 394), (85, 394, 680, 387), (85, 387, 681, 393), (86, 318, 627, 279), (86, 279, 679, 391), (86, 391, 684, 278), (86, 278, 626, 318), (87, 395, 677, 379), (87, 379, 676, 393), (87, 393, 681, 388), (87, 388, 682, 395), (88, 392, 678, 380), (88, 380, 677, 395), (88, 395, 682, 389), (88, 389, 683, 392), (89, 394, 675, 557), (89, 557, 659, 558), (89, 558, 680, 394), (90, 400, 683, 389), (90, 389, 682, 401), (90, 401, 687, 398), (90, 398, 688, 400), (91, 402, 680, 558), (91, 558, 659, 559), (91, 559, 685, 402), (92, 403, 684, 390), (92, 390, 683, 400), (92, 400, 688, 399), (92, 399, 689, 403), (93, 404, 681, 387), (93, 387, 680, 402), (93, 402, 685, 396), (93, 396, 686, 404), (94, 317, 626, 278), (94, 278, 684, 403), (94, 403, 689, 277), (94, 277, 625, 317), (95, 401, 682, 388), (95, 388, 681, 404), (95, 404, 686, 397), (95, 397, 687, 401), (96, 316, 625, 277), (96, 277, 689, 409), (96, 409, 694, 276), (96, 276, 624, 316), (97, 410, 687, 397), (97, 397, 686, 411), (97, 411, 691, 406), (97, 406, 692, 410), (98, 412, 688, 398), (98, 398, 687, 410), (98, 410, 692, 407), (98, 407, 693, 412), (99, 413, 685, 559), (99, 559, 659, 560), (99, 560, 690, 413), (100, 409, 689, 399), (100, 399, 688, 412), (100, 412, 693, 408), (100, 408, 694, 409), (101, 411, 686, 396), (101, 396, 685, 413), (101, 413, 690, 405), (101, 405, 691, 411), (102, 418, 690, 560), (102, 560, 659, 561), (102, 561, 695, 418), (103, 419, 694, 408), (103, 408, 693, 420), (103, 420, 698, 417), (103, 417, 699, 419), (104, 421, 691, 405), (104, 405, 690, 418), (104, 418, 695, 414), (104, 414, 696, 421), (105, 314, 624, 276), (105, 276, 694, 419), (105, 419, 699, 262), (105, 262, 645, 314), (106, 422, 692, 406), (106, 406, 691, 421), (106, 421, 696, 415), (106, 415, 697, 422), (107, 420, 693, 407), (107, 407, 692, 422), (107, 422, 697, 416), (107, 416, 698, 420), (108, 427, 698, 416), (108, 416, 697, 428), (108, 428, 702, 425), (108, 425, 703, 427), (109, 429, 695, 561), (109, 561, 659, 562), (109, 562, 700, 429), (110, 430, 699, 417), (110, 417, 698, 427), (110, 427, 703, 426), (110, 426, 704, 430), (111, 431, 696, 414), (111, 414, 695, 429), (111, 429, 700, 423), (111, 423, 701, 431), (112, 335, 645, 262), (112, 262, 699, 430), (112, 430, 704, 263), (112, 263, 644, 335), (113, 428, 697, 415), (113, 415, 696, 431), (113, 431, 701, 424), (113, 424, 702, 428), (114, 436, 701, 423), (114, 423, 700, 437), (114, 437, 705, 432), (114, 432, 706, 436), (115, 334, 644, 263), (115, 263, 704, 438), (115, 438, 709, 264), (115, 264, 643, 334), (116, 439, 702, 424), (116, 424, 701, 436), (116, 436, 706, 433), (116, 433, 707, 439), (117, 440, 703, 425), (117, 425, 702, 439), (117, 439, 707, 434), (117, 434, 708, 440), (118, 437, 700, 562), (118, 562, 659, 563), (118, 563, 705, 437), (119, 438, 704, 426), (119, 426, 703, 440), (119, 440, 708, 435), (119, 435, 709, 438), (120, 445, 705, 563), (120, 563, 659, 564), (120, 564, 710, 445), (121, 446, 709, 435), (121, 435, 708, 447), (121, 447, 713, 444), (121, 444, 714, 446), (122, 448, 706, 432), (122, 432, 705, 445), (122, 445, 710, 441), (122, 441, 711, 448), (123, 333, 643, 264), (123, 264, 709, 446), (123, 446, 714, 265), (123, 265, 642, 333), (124, 449, 707, 433), (124, 433, 706, 448), (124, 448, 711, 442), (124, 442, 712, 449), (125, 447, 708, 434), (125, 434, 707, 449), (125, 449, 712, 443), (125, 443, 713, 447), (126, 454, 712, 442), (126, 442, 711, 455), (126, 455, 716, 451), (126, 451, 717, 454), (127, 456, 713, 443), (127, 443, 712, 454), (127, 454, 717, 452), (127, 452, 718, 456), (128, 457, 710, 564), (128, 564, 659, 565), (128, 565, 715, 457), (129, 458, 714, 444), (129, 444, 713, 456), (129, 456, 718, 453), (129, 453, 719, 458), (130, 455, 711, 441), (130, 441, 710, 457), (130, 457, 715, 450), (130, 450, 716, 455), (131, 332, 642, 265), (131, 265, 714, 458), (131, 458, 719, 266), (131, 266, 641, 332), (132, 463, 716, 450), (132, 450, 715, 464), (132, 464, 720, 459), (132, 459, 721, 463), (133, 331, 641, 266), (133, 266, 719, 465), (133, 465, 724, 267), (133, 267, 640, 331), (134, 466, 717, 451), (134, 451, 716, 463), (134, 463, 721, 460), (134, 460, 722, 466), (135, 467, 718, 452), (135, 452, 717, 466), (135, 466, 722, 461), (135, 461, 723, 467), (136, 464, 715, 565), (136, 565, 659, 566), (136, 566, 720, 464), (137, 465, 719, 453), (137, 453, 718, 467), (137, 467, 723, 462), (137, 462, 724, 465), (138, 472, 723, 461), (138, 461, 722, 473), (138, 473, 727, 470), (138, 470, 728, 472), (139, 474, 720, 566), (139, 566, 659, 567), (139, 567, 725, 474), (140, 475, 724, 462), (140, 462, 723, 472), (140, 472, 728, 471), (140, 471, 729, 475), (141, 476, 721, 459), (141, 459, 720, 474), (141, 474, 725, 468), (141, 468, 726, 476), (142, 330, 640, 267), (142, 267, 724, 475), (142, 475, 729, 268), (142, 268, 639, 330), (143, 473, 722, 460), (143, 460, 721, 476), (143, 476, 726, 469), (143, 469, 727, 473), (144, 481, 727, 469), (144, 469, 726, 482), (144, 482, 731, 478), (144, 478, 732, 481), (145, 483, 728, 470), (145, 470, 727, 481), (145, 481, 732, 479), (145, 479, 733, 483), (146, 484, 725, 567), (146, 567, 659, 568), (146, 568, 730, 484), (147, 485, 729, 471), (147, 471, 728, 483), (147, 483, 733, 480), (147, 480, 734, 485), (148, 482, 726, 468), (148, 468, 725, 484), (148, 484, 730, 477), (148, 477, 731, 482), (149, 329, 639, 268), (149, 268, 729, 485), (149, 485, 734, 269), (149, 269, 638, 329), (150, 490, 734, 480), (150, 480, 733, 491), (150, 491, 738, 489), (150, 489, 739, 490), (151, 492, 731, 477), (151, 477, 730, 493), (151, 493, 735, 486), (151, 486, 736, 492), (152, 328, 638, 269), (152, 269, 734, 490), (152, 490, 739, 270), (152, 270, 637, 328), (153, 494, 732, 478), (153, 478, 731, 492), (153, 492, 736, 487), (153, 487, 737, 494), (154, 491, 733, 479), (154, 479, 732, 494), (154, 494, 737, 488), (154, 488, 738, 491), (155, 493, 730, 568), (155, 568, 659, 569), (155, 569, 735, 493), (156, 499, 738, 488), (156, 488, 737, 500), (156, 500, 742, 497), (156, 497, 743, 499), (157, 501, 735, 569), (157, 569, 659, 570), (157, 570, 740, 501), (158, 502, 739, 489), (158, 489, 738, 499), (158, 499, 743, 498), (158, 498, 744, 502), (159, 503, 736, 486), (159, 486, 735, 501), (159, 501, 740, 495), (159, 495, 741, 503), (160, 327, 637, 270), (160, 270, 739, 502), (160, 502, 744, 271), (160, 271, 636, 327), (161, 500, 737, 487), (161, 487, 736, 503), (161, 503, 741, 496), (161, 496, 742, 500), (162, 326, 636, 271), (162, 271, 744, 508), (162, 508, 749, 272), (162, 272, 635, 326), (163, 509, 742, 496), (163, 496, 741, 510), (163, 510, 746, 505), (163, 505, 747, 509), (164, 511, 743, 497), (164, 497, 742, 509), (164, 509, 747, 506), (164, 506, 748, 511), (165, 512, 740, 570), (165, 570, 659, 571), (165, 571, 745, 512), (166, 508, 744, 498), (166, 498, 743, 511), (166, 511, 748, 507), (166, 507, 749, 508), (167, 510, 741, 495), (167, 495, 740, 512), (167, 512, 745, 504), (167, 504, 746, 510), (168, 517, 749, 507), (168, 507, 748, 518), (168, 518, 753, 516), (168, 516, 754, 517), (169, 519, 746, 504), (169, 504, 745, 520), (169, 520, 750, 513), (169, 513, 751, 519), (170, 325, 635, 272), (170, 272, 749, 517), (170, 517, 754, 273), (170, 273, 634, 325), (171, 521, 747, 505), (171, 505, 746, 519), (171, 519, 751, 514), (171, 514, 752, 521), (172, 518, 748, 506), (172, 506, 747, 521), (172, 521, 752, 515), (172, 515, 753, 518), (173, 520, 745, 571), (173, 571, 659, 572), (173, 572, 750, 520), (174, 526, 753, 515), (174, 515, 752, 527), (174, 527, 757, 524), (174, 524, 758, 526), (175, 528, 750, 572), (175, 572, 659, 573), (175, 573, 755, 528), (176, 529, 754, 516), (176, 516, 753, 526), (176, 526, 758, 525), (176, 525, 759, 529), (177, 530, 751, 513), (177, 513, 750, 528), (177, 528, 755, 522), (177, 522, 756, 530), (178, 324, 634, 273), (178, 273, 754, 529), (178, 529, 759, 274), (178, 274, 633, 324), (179, 527, 752, 514), (179, 514, 751, 530), (179, 530, 756, 523), (179, 523, 757, 527), (180, 323, 633, 274), (180, 274, 759, 535), (180, 535, 764, 275), (180, 275, 632, 323), (181, 536, 757, 523), (181, 523, 756, 537), (181, 537, 761, 532), (181, 532, 762, 536), (182, 538, 758, 524), (182, 524, 757, 536), (182, 536, 762, 533), (182, 533, 763, 538), (183, 539, 755, 573), (183, 573, 659, 574), (183, 574, 760, 539), (184, 535, 759, 525), (184, 525, 758, 538), (184, 538, 763, 534), (184, 534, 764, 535), (185, 537, 756, 522), (185, 522, 755, 539), (185, 539, 760, 531), (185, 531, 761, 537), (186, 543, 764, 534), (186, 534, 763, 544), (186, 544, 767, 542), (186, 542, 768, 543), (187, 545, 761, 531), (187, 531, 760, 575), (187, 575, 648, 548), (187, 548, 765, 545), (188, 315, 632, 275), (188, 275, 764, 543), (188, 543, 768, 260), (188, 260, 623, 315), (189, 546, 762, 532), (189, 532, 761, 545), (189, 545, 765, 540), (189, 540, 766, 546), (190, 544, 763, 533), (190, 533, 762, 546), (190, 546, 766, 541), (190, 541, 767, 544), (191, 575, 760, 574), (191, 574, 659, 547), (191, 547, 648, 575), (769, 819, 771, 822, 773, 824, 775, 826, 777, 828, 779, 830, 781, 832, 783, 834, 785, 836, 787, 837, 789, 839, 791, 841, 793, 843, 795, 845, 797, 847, 799, 849, 801, 851, 803, 853, 805, 855, 807, 857, 809, 859, 811, 861, 813, 863, 815, 817), (818, 770, 769, 817), (770, 820, 819, 769), (820, 772, 771, 819), (772, 821, 822, 771), (821, 774, 773, 822), (774, 823, 824, 773), (823, 776, 775, 824), (776, 825, 826, 775), (825, 778, 777, 826), (778, 827, 828, 777), (827, 780, 779, 828), (780, 829, 830, 779), (829, 782, 781, 830), (782, 831, 832, 781), (831, 784, 783, 832), (784, 833, 834, 783), (833, 786, 785, 834), (786, 835, 836, 785), (835, 788, 787, 836), (788, 838, 837, 787), (838, 790, 789, 837), (790, 840, 839, 789), (840, 792, 791, 839), (792, 842, 841, 791), (842, 794, 793, 841), (794, 844, 843, 793), (844, 796, 795, 843), (796, 846, 845, 795), (846, 798, 797, 845), (798, 848, 847, 797), (848, 800, 799, 847), (800, 850, 849, 799), (850, 802, 801, 849), (802, 852, 851, 801), (852, 804, 803, 851), (804, 854, 853, 803), (854, 806, 805, 853), (806, 856, 855, 805), (856, 808, 807, 855), (808, 858, 857, 807), (858, 810, 809, 857), (810, 860, 859, 809), (860, 812, 811, 859), (812, 862, 861, 811), (862, 814, 813, 861), (814, 864, 863, 813), (864, 816, 815, 863), (816, 818, 817, 815), (818, 599, 215, 770)])
me_cylinder.polygons.foreach_set('use_smooth', [0, 0, 0, 0, 0, 0, 0, 0, 0, 0, 0, 0, 0, 0, 0, 0, 0, 0, 0, 0, 0, 0, 0, 0, 0, 0, 0, 0, 0, 0, 0, 0, 0, 0, 0, 0, 0, 0, 0, 0, 0, 0, 0, 0, 0, 0, 0, 1, 1, 1, 1, 1, 1, 1, 1, 1, 1, 1, 1, 1, 1, 1, 1, 1, 1, 1, 1, 1, 1, 1, 1, 1, 1, 1, 1, 1, 1, 1, 1, 1, 1, 1, 1, 1, 1, 1, 1, 1, 1, 1, 1, 1, 1, 1, 1, 1, 1, 1, 1, 1, 1, 1, 1, 1, 1, 1, 1, 1, 1, 1, 1, 1, 1, 1, 1, 1, 1, 1, 1, 1, 1, 1, 1, 1, 1, 1, 1, 1, 1, 1, 1, 1, 1, 1, 1, 1, 1, 1, 1, 1, 1, 1, 1, 1, 1, 1, 1, 1, 1, 1, 1, 1, 1, 1, 1, 1, 1, 1, 1, 1, 1, 1, 1, 1, 1, 1, 1, 1, 1, 1, 1, 1, 1, 1, 1, 1, 1, 1, 1, 1, 1, 1, 1, 1, 1, 1, 1, 1, 1, 1, 1, 1, 1, 1, 1, 1, 1, 1, 1, 1, 1, 1, 1, 1, 1, 1, 1, 1, 1, 1, 1, 1, 1, 1, 1, 1, 1, 1, 1, 1, 1, 1, 1, 1, 1, 1, 1, 1, 1, 1, 1, 1, 1, 1, 1, 1, 1, 1, 1, 1, 1, 1, 1, 1, 1, 1, 1, 1, 1, 1, 1, 1, 1, 1, 1, 1, 1, 1, 1, 1, 1, 1, 1, 1, 1, 1, 1, 1, 1, 1, 1, 1, 1, 1, 1, 1, 1, 1, 1, 1, 1, 1, 1, 1, 1, 1, 1, 1, 1, 1, 1, 1, 1, 1, 1, 1, 1, 1, 1, 1, 1, 1, 1, 1, 1, 1, 1, 1, 1, 1, 1, 1, 1, 1, 1, 1, 1, 1, 1, 1, 1, 1, 1, 1, 1, 1, 1, 1, 1, 1, 1, 1, 1, 1, 1, 1, 1, 1, 1, 1, 1, 1, 1, 1, 1, 1, 1, 1, 1, 1, 1, 1, 1, 1, 1, 1, 1, 1, 1, 1, 1, 1, 1, 1, 1, 1, 1, 1, 1, 1, 1, 1, 1, 1, 1, 1, 1, 1, 1, 1, 1, 1, 1, 1, 1, 1, 1, 1, 1, 1, 1, 1, 1, 1, 1, 1, 1, 1, 1, 1, 1, 1, 1, 1, 1, 1, 1, 1, 1, 1, 1, 1, 1, 1, 1, 1, 1, 1, 1, 1, 1, 1, 1, 1, 1, 1, 1, 1, 1, 1, 1, 1, 1, 1, 1, 1, 1, 1, 1, 1, 1, 1, 1, 1, 1, 1, 1, 1, 1, 1, 1, 1, 1, 1, 1, 1, 1, 1, 1, 1, 1, 1, 1, 1, 1, 1, 1, 1, 1, 1, 1, 1, 1, 1, 1, 1, 1, 1, 1, 1, 1, 1, 1, 1, 1, 1, 1, 1, 1, 1, 1, 1, 1, 1, 1, 1, 1, 1, 1, 1, 1, 1, 1, 1, 1, 1, 1, 1, 1, 1, 1, 1, 1, 1, 1, 1, 1, 1, 1, 1, 1, 1, 1, 1, 1, 1, 1, 1, 1, 1, 1, 1, 1, 1, 1, 1, 1, 1, 1, 1, 1, 1, 1, 1, 1, 1, 1, 1, 1, 1, 1, 1, 1, 1, 1, 1, 1, 1, 1, 1, 1, 1, 1, 1, 1, 1, 1, 1, 1, 1, 1, 1, 1, 1, 1, 1, 1, 1, 1, 1, 1, 1, 1, 1, 1, 1, 1, 1, 1, 1, 1, 1, 1, 1, 1, 1, 1, 1, 1, 1, 1, 1, 1, 1, 1, 1, 1, 1, 1, 1, 1, 1, 1, 1, 1, 1, 1, 1, 1, 1, 1, 1, 1, 1, 1, 1, 1, 1, 1, 1, 1, 1, 1, 1, 1, 1, 1, 1, 1, 1, 1, 1, 1, 1, 1, 1, 1, 1, 1, 1, 1, 1, 1, 1, 1, 1, 1, 1, 1, 1, 1, 1, 1, 1, 1, 1, 1, 1, 1, 1, 1, 1, 1, 1, 1, 1, 1, 1, 1, 1, 1, 1, 1, 1, 1, 1, 1, 1, 1, 1, 1, 1, 1, 1, 1, 1, 1, 1, 1, 1, 1, 1, 1, 1, 1, 1, 1, 1, 1, 1, 1, 1, 1, 1, 1, 1, 1, 1, 1, 1, 1, 1, 1, 1, 1, 1, 1, 1, 1, 1, 1, 1, 1, 1, 1, 1, 1, 1, 1, 1, 1, 1, 1, 1, 1, 1, 1, 1, 1, 1, 1, 1, 1, 1, 1, 1, 1, 1, 1, 1, 1, 1, 1, 1, 1, 1, 1, 1, 1, 1, 1, 1, 1, 1, 1, 1, 1, 1, 1, 1, 1, 1, 1, 1, 1, 1, 1, 1, 1, 1, 1, 1, 1, 1, 1, 1, 1, 1, 1, 1, 1, 1, 1, 1, 1, 1, 1, 1, 1, 1, 1, 1, 1, 1, 1, 1, 1, 1, 1, 1, 1, 1, 1, 1, 1, 1, 1, 1, 1, 1, 1, 1, 1, 1, 1, 1, 1, 1, 1, 1, 0])
me_cylinder.use_remesh_preserve_volume = False
me_cylinder.use_remesh_preserve_attributes = False
me_cylinder.use_mirror_vertex_groups = False
me_cylinder.update()

# ---- objects
ob_cylinder = bpy.data.objects.new('Cylinder', me_cylinder)
ob_lamp = bpy.data.objects.new('Lamp', light_lamp)
ob_camera = bpy.data.objects.new('Camera', cam_camera)

# ---- transforms, parenting, visibility, modifiers, constraints
ob_cylinder.location = (0.0, 0.0, 1.0)
ob_cylinder.lineart.crease_threshold = 0.0
ob_lamp.location = (4.076, 1.005, 5.904)
ob_lamp.rotation_euler = (0.6503, 0.05522, 1.866)
ob_lamp.lock_rotations_4d = False
ob_lamp.empty_display_type = 'ARROWS'
ob_lamp.color = (0.0, 0.0, 0.0, 0.0)
ob_lamp.lineart.crease_threshold = 0.0
ob_camera.location = (7.481, -6.508, 5.344)
ob_camera.rotation_euler = (1.109, 0.0, 0.8149)
ob_camera.lock_rotations_4d = False
ob_camera.empty_display_type = 'ARROWS'
ob_camera.color = (0.0, 0.0, 0.0, 0.0)
ob_camera.display_type = 'WIRE'
ob_camera.lineart.crease_threshold = 0.0

# ---- collection membership
col_collection_1.objects.link(ob_cylinder)
col_collection_1.objects.link(ob_lamp)
col_collection_1.objects.link(ob_camera)

# ---- scene / render settings (as saved in the file)
scene.camera = ob_camera
scene.frame_start = 1; scene.frame_end = 250; scene.frame_set(1)
scene.render.engine = 'BLENDER_EEVEE_NEXT'
scene.render.resolution_percentage = 50
scene.render.dither_intensity = 0.0
scene.cycles.use_denoising = False
scene.cycles.samples = 128
scene.cycles.sampling_pattern = 'TABULATED_SOBOL'
scene.cycles.use_adaptive_sampling = False
scene.cycles.use_light_tree = False
scene.cycles.blur_glossy = 0.0
scene.cycles.sample_clamp_indirect = 0.0
scene.view_settings.view_transform = 'Standard'
bpy.context.view_layer.update()
